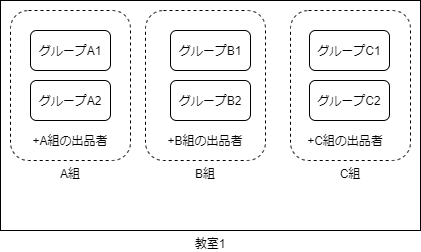

The diagram above was exported from draw.io. Its source (the exported page's mxGraphModel, read from the mxfile embedded in the PNG):
<mxGraphModel dx="520" dy="317" grid="1" gridSize="10" guides="1" tooltips="1" connect="1" arrows="1" fold="1" page="1" pageScale="1" pageWidth="1654" pageHeight="1169" math="0" shadow="0">
  <root>
    <mxCell id="0" />
    <mxCell id="1" parent="0" />
    <mxCell id="2" value="教室1" style="rounded=0;whiteSpace=wrap;html=1;labelPosition=center;verticalLabelPosition=bottom;align=center;verticalAlign=top;" parent="1" vertex="1">
      <mxGeometry x="10" y="100" width="420" height="230" as="geometry" />
    </mxCell>
    <mxCell id="3" value="グループA1" style="rounded=1;whiteSpace=wrap;html=1;" parent="1" vertex="1">
      <mxGeometry x="40" y="130" width="80" height="40" as="geometry" />
    </mxCell>
    <mxCell id="4" value="グループA2" style="rounded=1;whiteSpace=wrap;html=1;" parent="1" vertex="1">
      <mxGeometry x="40" y="180" width="80" height="40" as="geometry" />
    </mxCell>
    <mxCell id="5" value="+A組の出品者" style="text;html=1;strokeColor=none;fillColor=none;align=center;verticalAlign=middle;whiteSpace=wrap;rounded=0;" parent="1" vertex="1">
      <mxGeometry x="25" y="230" width="110" height="20" as="geometry" />
    </mxCell>
    <mxCell id="7" value="グループB1" style="rounded=1;whiteSpace=wrap;html=1;" parent="1" vertex="1">
      <mxGeometry x="180" y="130" width="80" height="40" as="geometry" />
    </mxCell>
    <mxCell id="8" value="グループB2" style="rounded=1;whiteSpace=wrap;html=1;" parent="1" vertex="1">
      <mxGeometry x="180" y="180" width="80" height="40" as="geometry" />
    </mxCell>
    <mxCell id="9" value="+B組の出品者" style="text;html=1;strokeColor=none;fillColor=none;align=center;verticalAlign=middle;whiteSpace=wrap;rounded=0;" parent="1" vertex="1">
      <mxGeometry x="160" y="230" width="110" height="20" as="geometry" />
    </mxCell>
    <mxCell id="11" value="グループC1" style="rounded=1;whiteSpace=wrap;html=1;" parent="1" vertex="1">
      <mxGeometry x="319" y="130" width="80" height="40" as="geometry" />
    </mxCell>
    <mxCell id="12" value="グループC2" style="rounded=1;whiteSpace=wrap;html=1;" parent="1" vertex="1">
      <mxGeometry x="319" y="180" width="80" height="40" as="geometry" />
    </mxCell>
    <mxCell id="13" value="+C組の出品者" style="text;html=1;strokeColor=none;fillColor=none;align=center;verticalAlign=middle;whiteSpace=wrap;rounded=0;" parent="1" vertex="1">
      <mxGeometry x="300" y="230" width="110" height="20" as="geometry" />
    </mxCell>
    <mxCell id="15" value="A組" style="rounded=1;whiteSpace=wrap;html=1;dashed=1;fillColor=none;labelPosition=center;verticalLabelPosition=bottom;align=center;verticalAlign=top;" vertex="1" parent="1">
      <mxGeometry x="20" y="110" width="120" height="150" as="geometry" />
    </mxCell>
    <mxCell id="16" value="B組" style="rounded=1;whiteSpace=wrap;html=1;dashed=1;fillColor=none;labelPosition=center;verticalLabelPosition=bottom;align=center;verticalAlign=top;" vertex="1" parent="1">
      <mxGeometry x="155" y="110" width="120" height="150" as="geometry" />
    </mxCell>
    <mxCell id="17" value="C組" style="rounded=1;whiteSpace=wrap;html=1;dashed=1;fillColor=none;labelPosition=center;verticalLabelPosition=bottom;align=center;verticalAlign=top;" vertex="1" parent="1">
      <mxGeometry x="300" y="110" width="120" height="150" as="geometry" />
    </mxCell>
  </root>
</mxGraphModel>